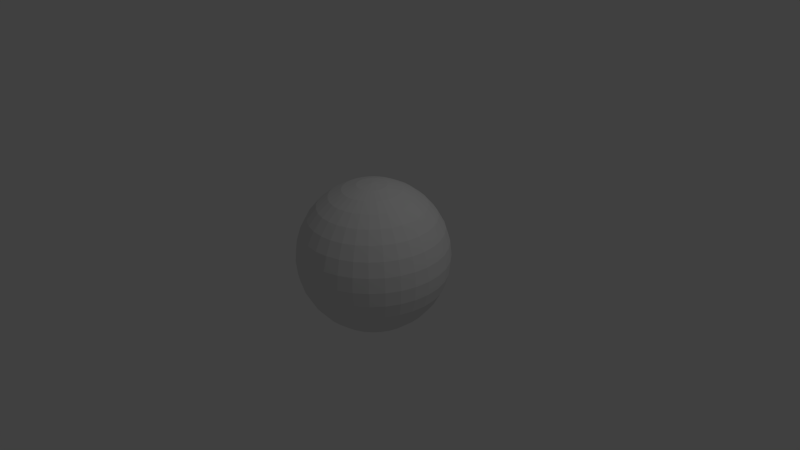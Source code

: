 # Source: Planet.blend  (saved by Blender 2.70.0; exported with 4.5.12 LTS)
import bpy
from mathutils import Matrix  # noqa: F401  (used for matrix-valued properties, if any)

bpy.ops.wm.read_factory_settings(use_empty=True)
scene = bpy.context.scene
scene.name = 'Scene'

# ---- collections
col_collection_1 = bpy.data.collections.new('Collection 1'); scene.collection.children.link(col_collection_1)

# ---- world
world_world = bpy.data.worlds.new('World'); scene.world = world_world
world_world.color = (0.05088, 0.05088, 0.05088)
world_world.use_sun_shadow = False
world_world.sun_shadow_jitter_overblur = 0.0
world_world.cycles.sampling_method = 'MANUAL'
world_world.cycles.sample_map_resolution = 256

# ---- cameras
cam_camera = bpy.data.cameras.new('Camera')
cam_camera.clip_end = 100.0
cam_camera.lens = 35.0
cam_camera.sensor_width = 32.0
cam_camera.sensor_height = 18.0
cam_camera.ortho_scale = 7.314
cam_camera.dof.focus_distance = 0.0
cam_camera.dof.aperture_fstop = 128.0

# ---- lights
light_lamp = bpy.data.lights.new('Lamp', 'POINT')
light_lamp.transmission_factor = 0.0
light_lamp.cutoff_distance = 30.0
light_lamp.energy = 100.0
light_lamp.shadow_buffer_clip_start = 1.001
light_lamp.shadow_soft_size = 0.1
light_lamp.shadow_maximum_resolution = 0.006
light_lamp.use_absolute_resolution = True
light_lamp.cycles.use_multiple_importance_sampling = False

# ---- meshes
me_sphere = bpy.data.meshes.new('Sphere')
me_sphere.from_pydata([(-0.1951, 0.0, 0.9808), (-0.3827, 0.0, 0.9239), (-0.5556, 0.0, 0.8315), (-0.7071, 0.0, 0.7071), (-0.8315, 0.0, 0.5556), (-0.9239, 0.0, 0.3827), (-0.9808, 0.0, 0.1951), (-1.0, 0.0, 7.55e-08), (-0.9808, 0.0, -0.1951), (-0.9239, 0.0, -0.3827), (-0.8315, 0.0, -0.5556), (-0.7071, 0.0, -0.7071), (-0.5556, 0.0, -0.8315), (-0.3827, 0.0, -0.9239), (-0.1951, 0.0, -0.9808), (-0.1913, 0.03806, 0.9808), (-0.3753, 0.07466, 0.9239), (-0.5449, 0.1084, 0.8315), (-0.6935, 0.1379, 0.7071), (-0.8155, 0.1622, 0.5556), (-0.9061, 0.1802, 0.3827), (-0.9619, 0.1913, 0.1951), (-0.9808, 0.1951, 7.55e-08), (-0.9619, 0.1913, -0.1951), (-0.9061, 0.1802, -0.3827), (-0.8155, 0.1622, -0.5556), (-0.6935, 0.1379, -0.7071), (-0.5449, 0.1084, -0.8315), (-0.3753, 0.07466, -0.9239), (-0.1913, 0.03806, -0.9808), (-0.1802, 0.07466, 0.9808), (-0.3536, 0.1464, 0.9239), (-0.5133, 0.2126, 0.8315), (-0.6533, 0.2706, 0.7071), (-0.7682, 0.3182, 0.5556), (-0.8536, 0.3536, 0.3827), (-0.9061, 0.3753, 0.1951), (-0.9239, 0.3827, 7.55e-08), (-0.9061, 0.3753, -0.1951), (-0.8536, 0.3536, -0.3827), (-0.7682, 0.3182, -0.5556), (-0.6533, 0.2706, -0.7071), (-0.5133, 0.2126, -0.8315), (-0.3536, 0.1464, -0.9239), (-0.1802, 0.07466, -0.9808), (-0.1622, 0.1084, 0.9808), (-0.3182, 0.2126, 0.9239), (-0.4619, 0.3087, 0.8315), (-0.5879, 0.3928, 0.7071), (-0.6913, 0.4619, 0.5556), (-0.7682, 0.5133, 0.3827), (-0.8155, 0.5449, 0.1951), (-0.8315, 0.5556, 7.55e-08), (-0.8155, 0.5449, -0.1951), (-0.7682, 0.5133, -0.3827), (-0.6913, 0.4619, -0.5556), (-0.5879, 0.3928, -0.7071), (-0.4619, 0.3087, -0.8315), (-0.3182, 0.2126, -0.9239), (-0.1622, 0.1084, -0.9808), (-0.1379, 0.1379, 0.9808), (-0.2706, 0.2706, 0.9239), (-0.3928, 0.3928, 0.8315), (-0.5, 0.5, 0.7071), (-0.5879, 0.5879, 0.5556), (-0.6533, 0.6533, 0.3827), (-0.6935, 0.6935, 0.1951), (-0.7071, 0.7071, 7.55e-08), (-0.6935, 0.6935, -0.1951), (-0.6533, 0.6533, -0.3827), (-0.5879, 0.5879, -0.5556), (-0.5, 0.5, -0.7071), (-0.3928, 0.3928, -0.8315), (-0.2706, 0.2706, -0.9239), (-0.1379, 0.1379, -0.9808), (-0.1084, 0.1622, 0.9808), (-0.2126, 0.3182, 0.9239), (-0.3087, 0.4619, 0.8315), (-0.3928, 0.5879, 0.7071), (-0.4619, 0.6913, 0.5556), (-0.5133, 0.7682, 0.3827), (-0.5449, 0.8155, 0.1951), (-0.5556, 0.8315, 7.55e-08), (-0.5449, 0.8155, -0.1951), (-0.5133, 0.7682, -0.3827), (-0.4619, 0.6913, -0.5556), (-0.3928, 0.5879, -0.7071), (-0.3087, 0.4619, -0.8315), (-0.2126, 0.3182, -0.9239), (-0.1084, 0.1622, -0.9808), (-0.07466, 0.1802, 0.9808), (-0.1464, 0.3536, 0.9239), (-0.2126, 0.5133, 0.8315), (-0.2706, 0.6533, 0.7071), (-0.3182, 0.7682, 0.5556), (-0.3536, 0.8536, 0.3827), (-0.3753, 0.9061, 0.1951), (-0.3827, 0.9239, 7.55e-08), (-0.3753, 0.9061, -0.1951), (-0.3536, 0.8536, -0.3827), (-0.3182, 0.7682, -0.5556), (-0.2706, 0.6533, -0.7071), (-0.2126, 0.5133, -0.8315), (-0.1464, 0.3536, -0.9239), (-0.07466, 0.1802, -0.9808), (-0.03806, 0.1913, 0.9808), (-0.07466, 0.3753, 0.9239), (-0.1084, 0.5449, 0.8315), (-0.1379, 0.6935, 0.7071), (-0.1622, 0.8155, 0.5556), (-0.1802, 0.9061, 0.3827), (-0.1913, 0.9619, 0.1951), (-0.1951, 0.9808, 7.55e-08), (-0.1913, 0.9619, -0.1951), (-0.1802, 0.9061, -0.3827), (-0.1622, 0.8155, -0.5556), (-0.1379, 0.6935, -0.7071), (-0.1084, 0.5449, -0.8315), (-0.07466, 0.3753, -0.9239), (-0.03806, 0.1913, -0.9808), (3.266e-07, 0.1951, 0.9808), (3.192e-07, 0.3827, 0.9239), (3.117e-07, 0.5556, 0.8315), (3.192e-07, 0.7071, 0.7071), (3.341e-07, 0.8315, 0.5556), (2.745e-07, 0.9239, 0.3827), (3.937e-07, 0.9808, 0.1951), (3.788e-07, 1.0, 7.55e-08), (3.937e-07, 0.9808, -0.1951), (2.298e-07, 0.9239, -0.3827), (3.341e-07, 0.8315, -0.5556), (3.192e-07, 0.7071, -0.7071), (3.415e-07, 0.5556, -0.8315), (3.043e-07, 0.3827, -0.9239), (3.08e-07, 0.1951, -0.9808), (0.03806, 0.1913, 0.9808), (0.07466, 0.3753, 0.9239), (0.1084, 0.5449, 0.8315), (0.138, 0.6935, 0.7071), (0.1622, 0.8155, 0.5556), (0.1802, 0.9061, 0.3827), (0.1913, 0.9619, 0.1951), (0.1951, 0.9808, 7.55e-08), (0.1913, 0.9619, -0.1951), (0.1802, 0.9061, -0.3827), (0.1622, 0.8155, -0.5556), (0.138, 0.6935, -0.7071), (0.1084, 0.5449, -0.8315), (0.07466, 0.3753, -0.9239), (0.03806, 0.1913, -0.9808), (0.07466, 0.1802, 0.9808), (0.1464, 0.3536, 0.9239), (0.2126, 0.5133, 0.8315), (0.2706, 0.6533, 0.7071), (0.3182, 0.7682, 0.5556), (0.3536, 0.8536, 0.3827), (0.3753, 0.9061, 0.1951), (0.3827, 0.9239, 7.55e-08), (0.3753, 0.9061, -0.1951), (0.3536, 0.8536, -0.3827), (0.3182, 0.7682, -0.5556), (0.2706, 0.6533, -0.7071), (0.2126, 0.5133, -0.8315), (0.1464, 0.3536, -0.9239), (0.07466, 0.1802, -0.9808), (0.1084, 0.1622, 0.9808), (0.2126, 0.3182, 0.9239), (0.3087, 0.4619, 0.8315), (0.3928, 0.5879, 0.7071), (0.4619, 0.6913, 0.5556), (0.5133, 0.7682, 0.3827), (0.5449, 0.8155, 0.1951), (0.5556, 0.8315, 7.55e-08), (0.5449, 0.8155, -0.1951), (0.5133, 0.7682, -0.3827), (0.4619, 0.6913, -0.5556), (0.3928, 0.5879, -0.7071), (0.3087, 0.4619, -0.8315), (0.2126, 0.3182, -0.9239), (0.1084, 0.1622, -0.9808), (0.138, 0.1379, 0.9808), (0.2706, 0.2706, 0.9239), (0.3928, 0.3928, 0.8315), (0.5, 0.5, 0.7071), (0.5879, 0.5879, 0.5556), (0.6533, 0.6533, 0.3827), (0.6935, 0.6935, 0.1951), (0.7071, 0.7071, 7.55e-08), (0.6935, 0.6935, -0.1951), (0.6533, 0.6533, -0.3827), (0.5879, 0.5879, -0.5556), (0.5, 0.5, -0.7071), (0.3928, 0.3928, -0.8315), (0.2706, 0.2706, -0.9239), (0.138, 0.1379, -0.9808), (0.1622, 0.1084, 0.9808), (0.3182, 0.2126, 0.9239), (0.4619, 0.3087, 0.8315), (0.5879, 0.3928, 0.7071), (0.6913, 0.4619, 0.5556), (0.7682, 0.5133, 0.3827), (0.8155, 0.5449, 0.1951), (0.8315, 0.5556, 7.55e-08), (0.8155, 0.5449, -0.1951), (0.7682, 0.5133, -0.3827), (0.6913, 0.4619, -0.5556), (0.5879, 0.3928, -0.7071), (0.4619, 0.3087, -0.8315), (0.3182, 0.2126, -0.9239), (0.1622, 0.1084, -0.9808), (0.1802, 0.07466, 0.9808), (0.3536, 0.1464, 0.9239), (0.5133, 0.2126, 0.8315), (0.6533, 0.2706, 0.7071), (0.7682, 0.3182, 0.5556), (0.8536, 0.3536, 0.3827), (0.9061, 0.3753, 0.1951), (0.9239, 0.3827, 7.55e-08), (0.9061, 0.3753, -0.1951), (0.8536, 0.3536, -0.3827), (0.7682, 0.3182, -0.5556), (0.6533, 0.2706, -0.7071), (0.5133, 0.2126, -0.8315), (0.3536, 0.1464, -0.9239), (0.1802, 0.07466, -0.9808), (0.1913, 0.03806, 0.9808), (0.3753, 0.07466, 0.9239), (0.5449, 0.1084, 0.8315), (0.6935, 0.1379, 0.7071), (0.8155, 0.1622, 0.5556), (0.9061, 0.1802, 0.3827), (0.9619, 0.1913, 0.1951), (0.9808, 0.1951, 7.55e-08), (0.9619, 0.1913, -0.1951), (0.9061, 0.1802, -0.3827), (0.8155, 0.1622, -0.5556), (0.6935, 0.1379, -0.7071), (0.5449, 0.1084, -0.8315), (0.3753, 0.07466, -0.9239), (0.1913, 0.03806, -0.9808), (0.1951, -7.212e-09, 0.9808), (0.3827, 4.122e-08, 0.9239), (0.5556, 2.632e-08, 0.8315), (0.7071, -2.584e-08, 0.7071), (0.8315, -8.544e-08, 0.5556), (0.9239, 6.357e-08, 0.3827), (0.9808, -8.544e-08, 0.1951), (1.0, -1.003e-07, 7.55e-08), (0.9808, -8.544e-08, -0.1951), (0.9239, 6.357e-08, -0.3827), (0.8315, -8.544e-08, -0.5556), (0.7071, -2.584e-08, -0.7071), (0.5556, -1.094e-08, -0.8315), (0.3827, 3.964e-09, -0.9239), (0.1951, 3.964e-09, -0.9808), (0.1913, -0.03806, 0.9808), (0.3753, -0.07466, 0.9239), (0.5449, -0.1084, 0.8315), (0.6935, -0.1379, 0.7071), (0.8155, -0.1622, 0.5556), (0.9061, -0.1802, 0.3827), (0.9619, -0.1913, 0.1951), (0.9808, -0.1951, 7.55e-08), (0.9619, -0.1913, -0.1951), (0.9061, -0.1802, -0.3827), (0.8155, -0.1622, -0.5556), (0.6935, -0.1379, -0.7071), (0.5449, -0.1084, -0.8315), (0.3753, -0.07466, -0.9239), (0.1913, -0.03806, -0.9808), (0.1802, -0.07466, 0.9808), (0.3536, -0.1464, 0.9239), (0.5133, -0.2126, 0.8315), (0.6533, -0.2706, 0.7071), (0.7682, -0.3182, 0.5556), (0.8536, -0.3536, 0.3827), (0.9061, -0.3753, 0.1951), (0.9239, -0.3827, 7.55e-08), (0.9061, -0.3753, -0.1951), (0.8536, -0.3536, -0.3827), (0.7682, -0.3182, -0.5556), (0.6533, -0.2706, -0.7071), (0.5133, -0.2126, -0.8315), (0.3536, -0.1464, -0.9239), (0.1802, -0.07466, -0.9808), (0.1622, -0.1084, 0.9808), (0.3182, -0.2126, 0.9239), (0.4619, -0.3087, 0.8315), (0.5879, -0.3928, 0.7071), (0.6913, -0.4619, 0.5556), (0.7682, -0.5133, 0.3827), (0.8155, -0.5449, 0.1951), (0.8315, -0.5556, 7.55e-08), (0.8155, -0.5449, -0.1951), (0.7682, -0.5133, -0.3827), (0.6913, -0.4619, -0.5556), (0.5879, -0.3928, -0.7071), (0.4619, -0.3087, -0.8315), (0.3182, -0.2126, -0.9239), (0.1622, -0.1084, -0.9808), (0.138, -0.1379, 0.9808), (0.2706, -0.2706, 0.9239), (0.3928, -0.3928, 0.8315), (0.5, -0.5, 0.7071), (0.5879, -0.5879, 0.5556), (0.6533, -0.6533, 0.3827), (0.6935, -0.6935, 0.1951), (0.7071, -0.7071, 7.55e-08), (0.6935, -0.6935, -0.1951), (0.6533, -0.6533, -0.3827), (0.5879, -0.5879, -0.5556), (0.5, -0.5, -0.7071), (0.3928, -0.3928, -0.8315), (0.2706, -0.2706, -0.9239), (0.1379, -0.1379, -0.9808), (0.1084, -0.1622, 0.9808), (0.2126, -0.3182, 0.9239), (0.3087, -0.4619, 0.8315), (0.3928, -0.5879, 0.7071), (0.4619, -0.6913, 0.5556), (0.5133, -0.7682, 0.3827), (0.5449, -0.8155, 0.1951), (0.5556, -0.8315, 7.55e-08), (0.5449, -0.8155, -0.1951), (0.5133, -0.7682, -0.3827), (0.4619, -0.6913, -0.5556), (0.3928, -0.5879, -0.7071), (0.3087, -0.4619, -0.8315), (0.2126, -0.3182, -0.9239), (0.1084, -0.1622, -0.9808), (3.258e-07, 0.0, -1.0), (0.07466, -0.1802, 0.9808), (0.1464, -0.3536, 0.9239), (0.2126, -0.5133, 0.8315), (0.2706, -0.6533, 0.7071), (0.3182, -0.7682, 0.5556), (0.3536, -0.8536, 0.3827), (0.3753, -0.9061, 0.1951), (0.3827, -0.9239, 7.55e-08), (0.3753, -0.9061, -0.1951), (0.3536, -0.8536, -0.3827), (0.3182, -0.7682, -0.5556), (0.2706, -0.6533, -0.7071), (0.2126, -0.5133, -0.8315), (0.1464, -0.3536, -0.9239), (0.07466, -0.1802, -0.9808), (0.03806, -0.1913, 0.9808), (0.07466, -0.3753, 0.9239), (0.1084, -0.5449, 0.8315), (0.1379, -0.6935, 0.7071), (0.1622, -0.8155, 0.5556), (0.1802, -0.9061, 0.3827), (0.1913, -0.9619, 0.1951), (0.1951, -0.9808, 7.55e-08), (0.1913, -0.9619, -0.1951), (0.1802, -0.9061, -0.3827), (0.1622, -0.8155, -0.5556), (0.1379, -0.6935, -0.7071), (0.1084, -0.5449, -0.8315), (0.07466, -0.3753, -0.9239), (0.03806, -0.1913, -0.9808), (3.117e-07, -0.1951, 0.9808), (2.819e-07, -0.3827, 0.9239), (2.819e-07, -0.5556, 0.8315), (1.851e-07, -0.7071, 0.7071), (1.404e-07, -0.8315, 0.5556), (3.192e-07, -0.9239, 0.3827), (9.567e-08, -0.9808, 0.1951), (1.404e-07, -1.0, 7.55e-08), (9.567e-08, -0.9808, -0.1951), (3.192e-07, -0.9239, -0.3827), (1.404e-07, -0.8315, -0.5556), (1.851e-07, -0.7071, -0.7071), (2.596e-07, -0.5556, -0.8315), (2.521e-07, -0.3827, -0.9239), (3.155e-07, -0.1951, -0.9808), (-0.03806, -0.1913, 0.9808), (-0.07466, -0.3753, 0.9239), (-0.1084, -0.5449, 0.8315), (-0.1379, -0.6935, 0.7071), (-0.1622, -0.8155, 0.5556), (-0.1802, -0.9061, 0.3827), (-0.1913, -0.9619, 0.1951), (-0.1951, -0.9808, 7.55e-08), (-0.1913, -0.9619, -0.1951), (-0.1802, -0.9061, -0.3827), (-0.1622, -0.8155, -0.5556), (-0.1379, -0.6935, -0.7071), (-0.1084, -0.5449, -0.8315), (-0.07466, -0.3753, -0.9239), (-0.03806, -0.1913, -0.9808), (-0.07466, -0.1802, 0.9808), (-0.1464, -0.3536, 0.9239), (-0.2126, -0.5133, 0.8315), (-0.2706, -0.6533, 0.7071), (-0.3182, -0.7682, 0.5556), (-0.3536, -0.8536, 0.3827), (-0.3753, -0.9061, 0.1951), (-0.3827, -0.9239, 7.55e-08), (-0.3753, -0.9061, -0.1951), (-0.3536, -0.8536, -0.3827), (-0.3182, -0.7682, -0.5556), (-0.2706, -0.6533, -0.7071), (-0.2126, -0.5133, -0.8315), (-0.1464, -0.3536, -0.9239), (-0.07466, -0.1802, -0.9808), (-0.1084, -0.1622, 0.9808), (-0.2126, -0.3182, 0.9239), (-0.3087, -0.4619, 0.8315), (-0.3928, -0.5879, 0.7071), (-0.4619, -0.6913, 0.5556), (-0.5133, -0.7682, 0.3827), (-0.5449, -0.8155, 0.1951), (-0.5556, -0.8315, 7.55e-08), (-0.5449, -0.8155, -0.1951), (-0.5133, -0.7682, -0.3827), (-0.4619, -0.6913, -0.5556), (-0.3928, -0.5879, -0.7071), (-0.3087, -0.4619, -0.8315), (-0.2126, -0.3182, -0.9239), (-0.1084, -0.1622, -0.9808), (-0.1379, -0.1379, 0.9808), (-0.2706, -0.2706, 0.9239), (-0.3928, -0.3928, 0.8315), (-0.5, -0.5, 0.7071), (-0.5879, -0.5879, 0.5556), (-0.6533, -0.6533, 0.3827), (-0.6935, -0.6935, 0.1951), (-0.7071, -0.7071, 7.55e-08), (-0.6935, -0.6935, -0.1951), (-0.6533, -0.6533, -0.3827), (-0.5879, -0.5879, -0.5556), (-0.5, -0.5, -0.7071), (-0.3928, -0.3928, -0.8315), (-0.2706, -0.2706, -0.9239), (-0.1379, -0.1379, -0.9808), (-0.1622, -0.1084, 0.9808), (-0.3182, -0.2126, 0.9239), (-0.4619, -0.3087, 0.8315), (-0.5879, -0.3928, 0.7071), (-0.6913, -0.4619, 0.5556), (-0.7682, -0.5133, 0.3827), (-0.8155, -0.5449, 0.1951), (-0.8315, -0.5556, 7.55e-08), (-0.8155, -0.5449, -0.1951), (-0.7682, -0.5133, -0.3827), (-0.6913, -0.4619, -0.5556), (-0.5879, -0.3928, -0.7071), (-0.4619, -0.3087, -0.8315), (-0.3182, -0.2126, -0.9239), (-0.1622, -0.1084, -0.9808), (2.48e-08, -1.247e-07, 1.0), (-0.1802, -0.07466, 0.9808), (-0.3536, -0.1464, 0.9239), (-0.5133, -0.2126, 0.8315), (-0.6533, -0.2706, 0.7071), (-0.7682, -0.3182, 0.5556), (-0.8536, -0.3536, 0.3827), (-0.9061, -0.3753, 0.1951), (-0.9239, -0.3827, 7.55e-08), (-0.9061, -0.3753, -0.1951), (-0.8536, -0.3536, -0.3827), (-0.7682, -0.3182, -0.5556), (-0.6533, -0.2706, -0.7071), (-0.5133, -0.2126, -0.8315), (-0.3536, -0.1464, -0.9239), (-0.1802, -0.07466, -0.9808), (-0.1913, -0.03806, 0.9808), (-0.3753, -0.07466, 0.9239), (-0.5449, -0.1084, 0.8315), (-0.6935, -0.1379, 0.7071), (-0.8155, -0.1622, 0.5556), (-0.9061, -0.1802, 0.3827), (-0.9619, -0.1913, 0.1951), (-0.9808, -0.1951, 7.55e-08), (-0.9619, -0.1913, -0.1951), (-0.9061, -0.1802, -0.3827), (-0.8155, -0.1622, -0.5556), (-0.6935, -0.1379, -0.7071), (-0.5449, -0.1084, -0.8315), (-0.3753, -0.07466, -0.9239), (-0.1913, -0.03806, -0.9808)], [], [(10, 9, 24, 25), (8, 7, 22, 23), (6, 5, 20, 21), (4, 3, 18, 19), (2, 1, 16, 17), (13, 12, 27, 28), (11, 10, 25, 26), (9, 8, 23, 24), (7, 6, 21, 22), (5, 4, 19, 20), (3, 2, 17, 18), (14, 13, 28, 29), (1, 0, 15, 16), (12, 11, 26, 27), (20, 19, 34, 35), (18, 17, 32, 33), (29, 28, 43, 44), (16, 15, 30, 31), (27, 26, 41, 42), (25, 24, 39, 40), (23, 22, 37, 38), (21, 20, 35, 36), (19, 18, 33, 34), (17, 16, 31, 32), (28, 27, 42, 43), (26, 25, 40, 41), (24, 23, 38, 39), (22, 21, 36, 37), (35, 34, 49, 50), (33, 32, 47, 48), (44, 43, 58, 59), (31, 30, 45, 46), (42, 41, 56, 57), (40, 39, 54, 55), (38, 37, 52, 53), (36, 35, 50, 51), (34, 33, 48, 49), (32, 31, 46, 47), (43, 42, 57, 58), (41, 40, 55, 56), (39, 38, 53, 54), (37, 36, 51, 52), (50, 49, 64, 65), (48, 47, 62, 63), (59, 58, 73, 74), (46, 45, 60, 61), (57, 56, 71, 72), (55, 54, 69, 70), (53, 52, 67, 68), (51, 50, 65, 66), (49, 48, 63, 64), (47, 46, 61, 62), (58, 57, 72, 73), (56, 55, 70, 71), (54, 53, 68, 69), (52, 51, 66, 67), (65, 64, 79, 80), (63, 62, 77, 78), (74, 73, 88, 89), (61, 60, 75, 76), (72, 71, 86, 87), (70, 69, 84, 85), (68, 67, 82, 83), (66, 65, 80, 81), (64, 63, 78, 79), (62, 61, 76, 77), (73, 72, 87, 88), (71, 70, 85, 86), (69, 68, 83, 84), (67, 66, 81, 82), (80, 79, 94, 95), (78, 77, 92, 93), (89, 88, 103, 104), (76, 75, 90, 91), (87, 86, 101, 102), (85, 84, 99, 100), (83, 82, 97, 98), (81, 80, 95, 96), (79, 78, 93, 94), (77, 76, 91, 92), (88, 87, 102, 103), (86, 85, 100, 101), (84, 83, 98, 99), (82, 81, 96, 97), (95, 94, 109, 110), (93, 92, 107, 108), (104, 103, 118, 119), (91, 90, 105, 106), (102, 101, 116, 117), (100, 99, 114, 115), (98, 97, 112, 113), (96, 95, 110, 111), (94, 93, 108, 109), (92, 91, 106, 107), (103, 102, 117, 118), (101, 100, 115, 116), (99, 98, 113, 114), (97, 96, 111, 112), (110, 109, 124, 125), (108, 107, 122, 123), (119, 118, 133, 134), (106, 105, 120, 121), (117, 116, 131, 132), (115, 114, 129, 130), (113, 112, 127, 128), (111, 110, 125, 126), (109, 108, 123, 124), (107, 106, 121, 122), (118, 117, 132, 133), (116, 115, 130, 131), (114, 113, 128, 129), (112, 111, 126, 127), (125, 124, 139, 140), (123, 122, 137, 138), (134, 133, 148, 149), (121, 120, 135, 136), (132, 131, 146, 147), (130, 129, 144, 145), (128, 127, 142, 143), (126, 125, 140, 141), (124, 123, 138, 139), (122, 121, 136, 137), (133, 132, 147, 148), (131, 130, 145, 146), (129, 128, 143, 144), (127, 126, 141, 142), (140, 139, 154, 155), (138, 137, 152, 153), (149, 148, 163, 164), (136, 135, 150, 151), (147, 146, 161, 162), (145, 144, 159, 160), (143, 142, 157, 158), (141, 140, 155, 156), (139, 138, 153, 154), (137, 136, 151, 152), (148, 147, 162, 163), (146, 145, 160, 161), (144, 143, 158, 159), (142, 141, 156, 157), (155, 154, 169, 170), (153, 152, 167, 168), (164, 163, 178, 179), (151, 150, 165, 166), (162, 161, 176, 177), (160, 159, 174, 175), (158, 157, 172, 173), (156, 155, 170, 171), (154, 153, 168, 169), (152, 151, 166, 167), (163, 162, 177, 178), (161, 160, 175, 176), (159, 158, 173, 174), (157, 156, 171, 172), (170, 169, 184, 185), (168, 167, 182, 183), (179, 178, 193, 194), (166, 165, 180, 181), (177, 176, 191, 192), (175, 174, 189, 190), (173, 172, 187, 188), (171, 170, 185, 186), (169, 168, 183, 184), (167, 166, 181, 182), (178, 177, 192, 193), (176, 175, 190, 191), (174, 173, 188, 189), (172, 171, 186, 187), (185, 184, 199, 200), (183, 182, 197, 198), (194, 193, 208, 209), (181, 180, 195, 196), (192, 191, 206, 207), (190, 189, 204, 205), (188, 187, 202, 203), (186, 185, 200, 201), (184, 183, 198, 199), (182, 181, 196, 197), (193, 192, 207, 208), (191, 190, 205, 206), (189, 188, 203, 204), (187, 186, 201, 202), (200, 199, 214, 215), (198, 197, 212, 213), (209, 208, 223, 224), (196, 195, 210, 211), (207, 206, 221, 222), (205, 204, 219, 220), (203, 202, 217, 218), (201, 200, 215, 216), (199, 198, 213, 214), (197, 196, 211, 212), (208, 207, 222, 223), (206, 205, 220, 221), (204, 203, 218, 219), (202, 201, 216, 217), (215, 214, 229, 230), (213, 212, 227, 228), (224, 223, 238, 239), (211, 210, 225, 226), (222, 221, 236, 237), (220, 219, 234, 235), (218, 217, 232, 233), (216, 215, 230, 231), (214, 213, 228, 229), (212, 211, 226, 227), (223, 222, 237, 238), (221, 220, 235, 236), (219, 218, 233, 234), (217, 216, 231, 232), (230, 229, 244, 245), (228, 227, 242, 243), (239, 238, 253, 254), (226, 225, 240, 241), (237, 236, 251, 252), (235, 234, 249, 250), (233, 232, 247, 248), (231, 230, 245, 246), (229, 228, 243, 244), (227, 226, 241, 242), (238, 237, 252, 253), (236, 235, 250, 251), (234, 233, 248, 249), (232, 231, 246, 247), (245, 244, 259, 260), (243, 242, 257, 258), (254, 253, 268, 269), (241, 240, 255, 256), (252, 251, 266, 267), (250, 249, 264, 265), (248, 247, 262, 263), (246, 245, 260, 261), (244, 243, 258, 259), (242, 241, 256, 257), (253, 252, 267, 268), (251, 250, 265, 266), (249, 248, 263, 264), (247, 246, 261, 262), (260, 259, 274, 275), (258, 257, 272, 273), (269, 268, 283, 284), (256, 255, 270, 271), (267, 266, 281, 282), (265, 264, 279, 280), (263, 262, 277, 278), (261, 260, 275, 276), (259, 258, 273, 274), (257, 256, 271, 272), (268, 267, 282, 283), (266, 265, 280, 281), (264, 263, 278, 279), (262, 261, 276, 277), (275, 274, 289, 290), (273, 272, 287, 288), (284, 283, 298, 299), (271, 270, 285, 286), (282, 281, 296, 297), (280, 279, 294, 295), (278, 277, 292, 293), (276, 275, 290, 291), (274, 273, 288, 289), (272, 271, 286, 287), (283, 282, 297, 298), (281, 280, 295, 296), (279, 278, 293, 294), (277, 276, 291, 292), (290, 289, 304, 305), (288, 287, 302, 303), (299, 298, 313, 314), (286, 285, 300, 301), (297, 296, 311, 312), (295, 294, 309, 310), (293, 292, 307, 308), (291, 290, 305, 306), (289, 288, 303, 304), (287, 286, 301, 302), (298, 297, 312, 313), (296, 295, 310, 311), (294, 293, 308, 309), (292, 291, 306, 307), (305, 304, 319, 320), (303, 302, 317, 318), (314, 313, 328, 329), (301, 300, 315, 316), (312, 311, 326, 327), (310, 309, 324, 325), (308, 307, 322, 323), (306, 305, 320, 321), (304, 303, 318, 319), (302, 301, 316, 317), (313, 312, 327, 328), (311, 310, 325, 326), (309, 308, 323, 324), (307, 306, 321, 322), (320, 319, 335, 336), (318, 317, 333, 334), (329, 328, 344, 345), (316, 315, 331, 332), (327, 326, 342, 343), (325, 324, 340, 341), (323, 322, 338, 339), (321, 320, 336, 337), (319, 318, 334, 335), (317, 316, 332, 333), (328, 327, 343, 344), (326, 325, 341, 342), (324, 323, 339, 340), (322, 321, 337, 338), (336, 335, 350, 351), (334, 333, 348, 349), (345, 344, 359, 360), (332, 331, 346, 347), (343, 342, 357, 358), (341, 340, 355, 356), (339, 338, 353, 354), (337, 336, 351, 352), (335, 334, 349, 350), (333, 332, 347, 348), (344, 343, 358, 359), (342, 341, 356, 357), (340, 339, 354, 355), (338, 337, 352, 353), (351, 350, 365, 366), (349, 348, 363, 364), (360, 359, 374, 375), (347, 346, 361, 362), (358, 357, 372, 373), (356, 355, 370, 371), (354, 353, 368, 369), (352, 351, 366, 367), (350, 349, 364, 365), (348, 347, 362, 363), (359, 358, 373, 374), (357, 356, 371, 372), (355, 354, 369, 370), (353, 352, 367, 368), (366, 365, 380, 381), (364, 363, 378, 379), (375, 374, 389, 390), (362, 361, 376, 377), (373, 372, 387, 388), (371, 370, 385, 386), (369, 368, 383, 384), (367, 366, 381, 382), (365, 364, 379, 380), (363, 362, 377, 378), (374, 373, 388, 389), (372, 371, 386, 387), (370, 369, 384, 385), (368, 367, 382, 383), (381, 380, 395, 396), (379, 378, 393, 394), (390, 389, 404, 405), (377, 376, 391, 392), (388, 387, 402, 403), (386, 385, 400, 401), (384, 383, 398, 399), (382, 381, 396, 397), (380, 379, 394, 395), (378, 377, 392, 393), (389, 388, 403, 404), (387, 386, 401, 402), (385, 384, 399, 400), (383, 382, 397, 398), (396, 395, 410, 411), (394, 393, 408, 409), (405, 404, 419, 420), (392, 391, 406, 407), (403, 402, 417, 418), (401, 400, 415, 416), (399, 398, 413, 414), (397, 396, 411, 412), (395, 394, 409, 410), (393, 392, 407, 408), (404, 403, 418, 419), (402, 401, 416, 417), (400, 399, 414, 415), (398, 397, 412, 413), (411, 410, 425, 426), (409, 408, 423, 424), (420, 419, 434, 435), (407, 406, 421, 422), (418, 417, 432, 433), (416, 415, 430, 431), (414, 413, 428, 429), (412, 411, 426, 427), (410, 409, 424, 425), (408, 407, 422, 423), (419, 418, 433, 434), (417, 416, 431, 432), (415, 414, 429, 430), (413, 412, 427, 428), (426, 425, 440, 441), (424, 423, 438, 439), (435, 434, 449, 450), (422, 421, 436, 437), (433, 432, 447, 448), (431, 430, 445, 446), (429, 428, 443, 444), (427, 426, 441, 442), (425, 424, 439, 440), (423, 422, 437, 438), (434, 433, 448, 449), (432, 431, 446, 447), (430, 429, 444, 445), (428, 427, 442, 443), (441, 440, 456, 457), (439, 438, 454, 455), (450, 449, 465, 466), (437, 436, 452, 453), (448, 447, 463, 464), (446, 445, 461, 462), (444, 443, 459, 460), (442, 441, 457, 458), (440, 439, 455, 456), (438, 437, 453, 454), (449, 448, 464, 465), (447, 446, 462, 463), (445, 444, 460, 461), (443, 442, 458, 459), (457, 456, 471, 472), (455, 454, 469, 470), (466, 465, 480, 481), (453, 452, 467, 468), (464, 463, 478, 479), (462, 461, 476, 477), (460, 459, 474, 475), (458, 457, 472, 473), (456, 455, 470, 471), (454, 453, 468, 469), (465, 464, 479, 480), (463, 462, 477, 478), (461, 460, 475, 476), (459, 458, 473, 474), (330, 14, 29), (0, 451, 15), (330, 29, 44), (15, 451, 30), (330, 44, 59), (30, 451, 45), (330, 59, 74), (45, 451, 60), (330, 74, 89), (60, 451, 75), (330, 89, 104), (75, 451, 90), (330, 104, 119), (90, 451, 105), (330, 119, 134), (105, 451, 120), (330, 134, 149), (120, 451, 135), (330, 149, 164), (135, 451, 150), (330, 164, 179), (150, 451, 165), (330, 179, 194), (165, 451, 180), (330, 194, 209), (180, 451, 195), (330, 209, 224), (195, 451, 210), (330, 224, 239), (210, 451, 225), (330, 239, 254), (225, 451, 240), (330, 254, 269), (240, 451, 255), (330, 269, 284), (255, 451, 270), (330, 284, 299), (270, 451, 285), (330, 299, 314), (285, 451, 300), (330, 314, 329), (300, 451, 315), (330, 329, 345), (315, 451, 331), (330, 345, 360), (331, 451, 346), (330, 360, 375), (346, 451, 361), (330, 375, 390), (361, 451, 376), (330, 390, 405), (376, 451, 391), (330, 405, 420), (391, 451, 406), (330, 420, 435), (406, 451, 421), (330, 435, 450), (421, 451, 436), (330, 450, 466), (436, 451, 452), (330, 466, 481), (452, 451, 467), (472, 471, 4, 5), (470, 469, 2, 3), (481, 480, 13, 14), (468, 467, 0, 1), (479, 478, 11, 12), (477, 476, 9, 10), (475, 474, 7, 8), (473, 472, 5, 6), (471, 470, 3, 4), (330, 481, 14), (469, 468, 1, 2), (480, 479, 12, 13), (467, 451, 0), (478, 477, 10, 11), (476, 475, 8, 9), (474, 473, 6, 7)])
_uv = me_sphere.uv_layers.new(name='UVMap')
_uv.uv.foreach_set('vector', [0.2752, 0.1786, 0.259, 0.1993, 0.2401, 0.1843, 0.2579, 0.1638, 0.2438, 0.2196, 0.2294, 0.2398, 0.2087, 0.2255, 0.2238, 0.2048, 0.2154, 0.2602, 0.2017, 0.2813, 0.1812, 0.269, 0.1946, 0.2468, 0.1879, 0.3034, 0.174, 0.3269, 0.1561, 0.3176, 0.1684, 0.2924, 0.1595, 0.3524, 0.1443, 0.3807, 0.1325, 0.3755, 0.1441, 0.345, 0.3353, 0.1102, 0.3128, 0.1345, 0.3004, 0.1219, 0.3264, 0.1003, 0.293, 0.1571, 0.2752, 0.1786, 0.2579, 0.1638, 0.2778, 0.1431, 0.259, 0.1993, 0.2438, 0.2196, 0.2238, 0.2048, 0.2401, 0.1843, 0.2294, 0.2398, 0.2154, 0.2602, 0.1946, 0.2468, 0.2087, 0.2255, 0.2017, 0.2813, 0.1879, 0.3034, 0.1684, 0.2924, 0.1812, 0.269, 0.174, 0.3269, 0.1595, 0.3524, 0.1441, 0.345, 0.1561, 0.3176, 0.3616, 0.0842, 0.3353, 0.1102, 0.3264, 0.1003, 0.3568, 0.07832, 0.1443, 0.3807, 0.128, 0.4125, 0.1212, 0.4097, 0.1325, 0.3755, 0.3128, 0.1345, 0.293, 0.1571, 0.2778, 0.1431, 0.3004, 0.1219, 0.1812, 0.269, 0.1684, 0.2924, 0.1474, 0.2825, 0.1594, 0.2572, 0.1561, 0.3176, 0.1441, 0.345, 0.1275, 0.3393, 0.1368, 0.3097, 0.3568, 0.07832, 0.3264, 0.1003, 0.3188, 0.08889, 0.3531, 0.07163, 0.1325, 0.3755, 0.1212, 0.4097, 0.114, 0.4081, 0.1199, 0.3719, 0.3004, 0.1219, 0.2778, 0.1431, 0.2634, 0.1272, 0.2892, 0.1076, 0.2579, 0.1638, 0.2401, 0.1843, 0.221, 0.1678, 0.2409, 0.1473, 0.2238, 0.2048, 0.2087, 0.2255, 0.1871, 0.2107, 0.2031, 0.1889, 0.1946, 0.2468, 0.1812, 0.269, 0.1594, 0.2572, 0.1726, 0.2334, 0.1684, 0.2924, 0.1561, 0.3176, 0.1368, 0.3097, 0.1474, 0.2825, 0.1441, 0.345, 0.1325, 0.3755, 0.1199, 0.3719, 0.1275, 0.3393, 0.3264, 0.1003, 0.3004, 0.1219, 0.2892, 0.1076, 0.3188, 0.08889, 0.2778, 0.1431, 0.2579, 0.1638, 0.2409, 0.1473, 0.2634, 0.1272, 0.2401, 0.1843, 0.2238, 0.2048, 0.2031, 0.1889, 0.221, 0.1678, 0.2087, 0.2255, 0.1946, 0.2468, 0.1726, 0.2334, 0.1871, 0.2107, 0.1594, 0.2572, 0.1474, 0.2825, 0.1246, 0.2737, 0.1356, 0.2459, 0.1368, 0.3097, 0.1275, 0.3393, 0.1097, 0.3355, 0.1159, 0.3035, 0.3531, 0.07163, 0.3188, 0.08889, 0.3127, 0.07604, 0.3506, 0.06425, 0.1199, 0.3719, 0.114, 0.4081, 0.1066, 0.4078, 0.1064, 0.3702, 0.2892, 0.1076, 0.2634, 0.1272, 0.2498, 0.109, 0.2792, 0.09127, 0.2409, 0.1473, 0.221, 0.1678, 0.2013, 0.1494, 0.224, 0.1285, 0.2031, 0.1889, 0.1871, 0.2107, 0.1639, 0.195, 0.1814, 0.1716, 0.1726, 0.2334, 0.1594, 0.2572, 0.1356, 0.2459, 0.1487, 0.2197, 0.1474, 0.2825, 0.1368, 0.3097, 0.1159, 0.3035, 0.1246, 0.2737, 0.1275, 0.3393, 0.1199, 0.3719, 0.1064, 0.3702, 0.1097, 0.3355, 0.3188, 0.08889, 0.2892, 0.1076, 0.2792, 0.09127, 0.3127, 0.07604, 0.2634, 0.1272, 0.2409, 0.1473, 0.224, 0.1285, 0.2498, 0.109, 0.221, 0.1678, 0.2031, 0.1889, 0.1814, 0.1716, 0.2013, 0.1494, 0.1871, 0.2107, 0.1726, 0.2334, 0.1487, 0.2197, 0.1639, 0.195, 0.1356, 0.2459, 0.1246, 0.2737, 0.09923, 0.2662, 0.1091, 0.235, 0.1159, 0.3035, 0.1097, 0.3355, 0.09046, 0.334, 0.09291, 0.2992, 0.3506, 0.06425, 0.3127, 0.07604, 0.3085, 0.06175, 0.3493, 0.05632, 0.1064, 0.3702, 0.1066, 0.4078, 0.09901, 0.4087, 0.09235, 0.3706, 0.2792, 0.09127, 0.2498, 0.109, 0.237, 0.08802, 0.2709, 0.07267, 0.224, 0.1285, 0.2013, 0.1494, 0.1808, 0.1284, 0.2071, 0.1068, 0.1814, 0.1716, 0.1639, 0.195, 0.1385, 0.178, 0.158, 0.1522, 0.1487, 0.2197, 0.1356, 0.2459, 0.1091, 0.235, 0.1222, 0.2056, 0.1246, 0.2737, 0.1159, 0.3035, 0.09291, 0.2992, 0.09923, 0.2662, 0.1097, 0.3355, 0.1064, 0.3702, 0.09235, 0.3706, 0.09046, 0.334, 0.3127, 0.07604, 0.2792, 0.09127, 0.2709, 0.07267, 0.3085, 0.06175, 0.2498, 0.109, 0.224, 0.1285, 0.2071, 0.1068, 0.237, 0.08802, 0.2013, 0.1494, 0.1814, 0.1716, 0.158, 0.1522, 0.1808, 0.1284, 0.1639, 0.195, 0.1487, 0.2197, 0.1222, 0.2056, 0.1385, 0.178, 0.1091, 0.235, 0.09923, 0.2662, 0.07069, 0.2603, 0.07894, 0.2247, 0.09291, 0.2992, 0.09046, 0.334, 0.06986, 0.3352, 0.06756, 0.2973, 0.3493, 0.05632, 0.3085, 0.06175, 0.3064, 0.04607, 0.3495, 0.04804, 0.09235, 0.3706, 0.09901, 0.4087, 0.09155, 0.4111, 0.07785, 0.3734, 0.2709, 0.07267, 0.237, 0.08802, 0.2255, 0.06362, 0.2646, 0.05148, 0.2071, 0.1068, 0.1808, 0.1284, 0.1589, 0.1038, 0.1901, 0.0814, 0.158, 0.1522, 0.1385, 0.178, 0.1098, 0.1591, 0.1321, 0.1299, 0.1222, 0.2056, 0.1091, 0.235, 0.07894, 0.2247, 0.09205, 0.1908, 0.09923, 0.2662, 0.09291, 0.2992, 0.06756, 0.2973, 0.07069, 0.2603, 0.09046, 0.334, 0.09235, 0.3706, 0.07785, 0.3734, 0.06986, 0.3352, 0.3085, 0.06175, 0.2709, 0.07267, 0.2646, 0.05148, 0.3064, 0.04607, 0.237, 0.08802, 0.2071, 0.1068, 0.1901, 0.0814, 0.2255, 0.06362, 0.1808, 0.1284, 0.158, 0.1522, 0.1321, 0.1299, 0.1589, 0.1038, 0.1385, 0.178, 0.1222, 0.2056, 0.09205, 0.1908, 0.1098, 0.1591, 0.07894, 0.2247, 0.07069, 0.2603, 0.03804, 0.2569, 0.04384, 0.2153, 0.06756, 0.2973, 0.06986, 0.3352, 0.04794, 0.3398, 0.03942, 0.2988, 0.3495, 0.04804, 0.3064, 0.04607, 0.3071, 0.02915, 0.3512, 0.03964, 0.07785, 0.3734, 0.09155, 0.4111, 0.08446, 0.415, 0.06324, 0.3789, 0.2646, 0.05148, 0.2255, 0.06362, 0.2157, 0.03485, 0.261, 0.02738, 0.1901, 0.0814, 0.1589, 0.1038, 0.1352, 0.0742, 0.1732, 0.05087, 0.1321, 0.1299, 0.1098, 0.1591, 0.07647, 0.1376, 0.1028, 0.1035, 0.09205, 0.1908, 0.07894, 0.2247, 0.04384, 0.2153, 0.05672, 0.1752, 0.07069, 0.2603, 0.06756, 0.2973, 0.03942, 0.2988, 0.03804, 0.2569, 0.06986, 0.3352, 0.07785, 0.3734, 0.06324, 0.3789, 0.04794, 0.3398, 0.3064, 0.04607, 0.2646, 0.05148, 0.261, 0.02738, 0.3071, 0.02915, 0.2255, 0.06362, 0.1901, 0.0814, 0.1732, 0.05087, 0.2157, 0.03485, 0.1589, 0.1038, 0.1321, 0.1299, 0.1028, 0.1035, 0.1352, 0.0742, 0.1098, 0.1591, 0.09205, 0.1908, 0.05672, 0.1752, 0.07647, 0.1376, 0.04384, 0.2153, 0.03804, 0.2569, 0.0001005, 0.257, 0.001894, 0.2075, 0.03942, 0.2988, 0.04794, 0.3398, 0.02501, 0.3488, 0.00815, 0.3048, 0.3512, 0.03964, 0.3071, 0.02915, 0.3111, 0.01131, 0.3548, 0.03143, 0.06324, 0.3789, 0.08446, 0.415, 0.07807, 0.4202, 0.04903, 0.3875, 0.261, 0.02738, 0.2157, 0.03485, 0.2087, 0.0005418, 0.2614, 0.0001005, 0.1732, 0.05087, 0.1352, 0.0742, 0.1092, 0.03744, 0.1568, 0.0133, 0.1028, 0.1035, 0.07647, 0.1376, 0.03636, 0.1123, 0.06846, 0.07117, 0.05672, 0.1752, 0.04384, 0.2153, 0.001894, 0.2075, 0.014, 0.1585, 0.03804, 0.2569, 0.03942, 0.2988, 0.00815, 0.3048, 0.0001005, 0.257, 0.04794, 0.3398, 0.06324, 0.3789, 0.04903, 0.3875, 0.02501, 0.3488, 0.3071, 0.02915, 0.261, 0.02738, 0.2614, 0.0001005, 0.3111, 0.01131, 0.2157, 0.03485, 0.1732, 0.05087, 0.1568, 0.0133, 0.2087, 0.0005418, 0.1352, 0.0742, 0.1028, 0.1035, 0.06846, 0.07117, 0.1092, 0.03744, 0.07647, 0.1376, 0.05672, 0.1752, 0.014, 0.1585, 0.03636, 0.1123, 0.8582, 0.4872, 0.8075, 0.5036, 0.7972, 0.4641, 0.8382, 0.4469, 0.7544, 0.5082, 0.7024, 0.5004, 0.707, 0.4736, 0.7528, 0.4733, 0.9483, 0.1141, 0.9718, 0.151, 0.9564, 0.1573, 0.9411, 0.1183, 0.6552, 0.4817, 0.6154, 0.4552, 0.6201, 0.4477, 0.6619, 0.4648, 0.9895, 0.1929, 0.9993, 0.239, 0.9675, 0.2401, 0.9655, 0.1982, 0.9999, 0.2874, 0.9905, 0.336, 0.9503, 0.3218, 0.9624, 0.2817, 0.9709, 0.3825, 0.9417, 0.4247, 0.906, 0.3935, 0.9313, 0.3594, 0.9036, 0.4603, 0.8582, 0.4872, 0.8382, 0.4469, 0.8748, 0.423, 0.8075, 0.5036, 0.7544, 0.5082, 0.7528, 0.4733, 0.7972, 0.4641, 0.7024, 0.5004, 0.6552, 0.4817, 0.6619, 0.4648, 0.707, 0.4736, 0.9718, 0.151, 0.9895, 0.1929, 0.9655, 0.1982, 0.9564, 0.1573, 0.9993, 0.239, 0.9999, 0.2874, 0.9624, 0.2817, 0.9675, 0.2401, 0.9905, 0.336, 0.9709, 0.3825, 0.9313, 0.3594, 0.9503, 0.3218, 0.9417, 0.4247, 0.9036, 0.4603, 0.8748, 0.423, 0.906, 0.3935, 0.8382, 0.4469, 0.7972, 0.4641, 0.7852, 0.4314, 0.8194, 0.4141, 0.7528, 0.4733, 0.707, 0.4736, 0.7072, 0.4493, 0.7476, 0.4434, 0.9411, 0.1183, 0.9564, 0.1573, 0.9411, 0.1604, 0.9335, 0.121, 0.6619, 0.4648, 0.6201, 0.4477, 0.6232, 0.4397, 0.6652, 0.4482, 0.9655, 0.1982, 0.9675, 0.2401, 0.9395, 0.2371, 0.9431, 0.1994, 0.9624, 0.2817, 0.9503, 0.3218, 0.917, 0.3071, 0.9307, 0.2732, 0.9313, 0.3594, 0.906, 0.3935, 0.8764, 0.3671, 0.8989, 0.3385, 0.8748, 0.423, 0.8382, 0.4469, 0.8194, 0.4141, 0.8499, 0.3925, 0.7972, 0.4641, 0.7528, 0.4733, 0.7476, 0.4434, 0.7852, 0.4314, 0.707, 0.4736, 0.6619, 0.4648, 0.6652, 0.4482, 0.7072, 0.4493, 0.9564, 0.1573, 0.9655, 0.1982, 0.9431, 0.1994, 0.9411, 0.1604, 0.9675, 0.2401, 0.9624, 0.2817, 0.9307, 0.2732, 0.9395, 0.2371, 0.9503, 0.3218, 0.9313, 0.3594, 0.8989, 0.3385, 0.917, 0.3071, 0.906, 0.3935, 0.8748, 0.423, 0.8499, 0.3925, 0.8764, 0.3671, 0.8194, 0.4141, 0.7852, 0.4314, 0.7724, 0.4037, 0.8017, 0.3865, 0.7476, 0.4434, 0.7072, 0.4493, 0.7043, 0.4275, 0.74, 0.4176, 0.9335, 0.121, 0.9411, 0.1604, 0.9264, 0.1609, 0.9257, 0.1222, 0.6652, 0.4482, 0.6232, 0.4397, 0.6246, 0.4316, 0.6656, 0.4325, 0.9431, 0.1994, 0.9395, 0.2371, 0.9148, 0.2314, 0.9226, 0.1974, 0.9307, 0.2732, 0.917, 0.3071, 0.8889, 0.2923, 0.9034, 0.263, 0.8989, 0.3385, 0.8764, 0.3671, 0.851, 0.344, 0.8714, 0.3193, 0.8499, 0.3925, 0.8194, 0.4141, 0.8017, 0.3865, 0.8278, 0.3665, 0.7852, 0.4314, 0.7476, 0.4434, 0.74, 0.4176, 0.7724, 0.4037, 0.7072, 0.4493, 0.6652, 0.4482, 0.6656, 0.4325, 0.7043, 0.4275, 0.9411, 0.1604, 0.9431, 0.1994, 0.9226, 0.1974, 0.9264, 0.1609, 0.9395, 0.2371, 0.9307, 0.2732, 0.9034, 0.263, 0.9148, 0.2314, 0.917, 0.3071, 0.8989, 0.3385, 0.8714, 0.3193, 0.8889, 0.2923, 0.8764, 0.3671, 0.8499, 0.3925, 0.8278, 0.3665, 0.851, 0.344, 0.8017, 0.3865, 0.7724, 0.4037, 0.7591, 0.3797, 0.7846, 0.3626, 0.74, 0.4176, 0.7043, 0.4275, 0.6989, 0.4079, 0.7306, 0.395, 0.9257, 0.1222, 0.9264, 0.1609, 0.9124, 0.1591, 0.9181, 0.122, 0.6656, 0.4325, 0.6246, 0.4316, 0.6246, 0.4236, 0.6636, 0.4178, 0.9226, 0.1974, 0.9148, 0.2314, 0.8928, 0.2236, 0.9038, 0.1929, 0.9034, 0.263, 0.8889, 0.2923, 0.8644, 0.2775, 0.8796, 0.2517, 0.8714, 0.3193, 0.851, 0.344, 0.8286, 0.3233, 0.8474, 0.3013, 0.8278, 0.3665, 0.8017, 0.3865, 0.7846, 0.3626, 0.8077, 0.3437, 0.7724, 0.4037, 0.74, 0.4176, 0.7306, 0.395, 0.7591, 0.3797, 0.7043, 0.4275, 0.6656, 0.4325, 0.6636, 0.4178, 0.6989, 0.4079, 0.9264, 0.1609, 0.9226, 0.1974, 0.9038, 0.1929, 0.9124, 0.1591, 0.9148, 0.2314, 0.9034, 0.263, 0.8796, 0.2517, 0.8928, 0.2236, 0.8889, 0.2923, 0.8714, 0.3193, 0.8474, 0.3013, 0.8644, 0.2775, 0.851, 0.344, 0.8278, 0.3665, 0.8077, 0.3437, 0.8286, 0.3233, 0.7846, 0.3626, 0.7591, 0.3797, 0.7453, 0.3586, 0.7681, 0.3414, 0.7306, 0.395, 0.6989, 0.4079, 0.6916, 0.3903, 0.72, 0.375, 0.9181, 0.122, 0.9124, 0.1591, 0.8994, 0.1554, 0.9108, 0.1204, 0.6636, 0.4178, 0.6246, 0.4236, 0.6232, 0.4159, 0.6596, 0.4042, 0.9038, 0.1929, 0.8928, 0.2236, 0.873, 0.2142, 0.8868, 0.1864, 0.8796, 0.2517, 0.8644, 0.2775, 0.8426, 0.2626, 0.8583, 0.2394, 0.8474, 0.3013, 0.8286, 0.3233, 0.8081, 0.3042, 0.826, 0.2841, 0.8077, 0.3437, 0.7846, 0.3626, 0.7681, 0.3414, 0.7889, 0.3233, 0.7591, 0.3797, 0.7306, 0.395, 0.72, 0.375, 0.7453, 0.3586, 0.6989, 0.4079, 0.6636, 0.4178, 0.6596, 0.4042, 0.6916, 0.3903, 0.9124, 0.1591, 0.9038, 0.1929, 0.8868, 0.1864, 0.8994, 0.1554, 0.8928, 0.2236, 0.8796, 0.2517, 0.8583, 0.2394, 0.873, 0.2142, 0.8644, 0.2775, 0.8474, 0.3013, 0.826, 0.2841, 0.8426, 0.2626, 0.8286, 0.3233, 0.8077, 0.3437, 0.7889, 0.3233, 0.8081, 0.3042, 0.7681, 0.3414, 0.7453, 0.3586, 0.731, 0.3397, 0.7518, 0.3222, 0.72, 0.375, 0.6916, 0.3903, 0.6827, 0.3745, 0.7082, 0.3571, 0.9108, 0.1204, 0.8994, 0.1554, 0.8874, 0.1499, 0.9039, 0.1177, 0.6596, 0.4042, 0.6232, 0.4159, 0.6205, 0.4088, 0.6538, 0.3918, 0.8868, 0.1864, 0.873, 0.2142, 0.8552, 0.2035, 0.8712, 0.1782, 0.8583, 0.2394, 0.8426, 0.2626, 0.8228, 0.2476, 0.8392, 0.2264, 0.826, 0.2841, 0.8081, 0.3042, 0.789, 0.2863, 0.8063, 0.2674, 0.7889, 0.3233, 0.7681, 0.3414, 0.7518, 0.3222, 0.771, 0.3045, 0.7453, 0.3586, 0.72, 0.375, 0.7082, 0.3571, 0.731, 0.3397, 0.6916, 0.3903, 0.6596, 0.4042, 0.6538, 0.3918, 0.6827, 0.3745, 0.8994, 0.1554, 0.8868, 0.1864, 0.8712, 0.1782, 0.8874, 0.1499, 0.873, 0.2142, 0.8583, 0.2394, 0.8392, 0.2264, 0.8552, 0.2035, 0.8426, 0.2626, 0.826, 0.2841, 0.8063, 0.2674, 0.8228, 0.2476, 0.8081, 0.3042, 0.7889, 0.3233, 0.771, 0.3045, 0.789, 0.2863, 0.7518, 0.3222, 0.731, 0.3397, 0.7162, 0.3224, 0.7354, 0.3045, 0.7082, 0.3571, 0.6827, 0.3745, 0.6725, 0.3603, 0.6954, 0.3409, 0.9039, 0.1177, 0.8874, 0.1499, 0.8765, 0.1429, 0.8977, 0.114, 0.6538, 0.3918, 0.6205, 0.4088, 0.6168, 0.4023, 0.6466, 0.3807, 0.8712, 0.1782, 0.8552, 0.2035, 0.839, 0.1915, 0.8572, 0.1685, 0.8392, 0.2264, 0.8228, 0.2476, 0.8046, 0.2323, 0.8215, 0.2126, 0.8063, 0.2674, 0.789, 0.2863, 0.7708, 0.269, 0.7878, 0.251, 0.771, 0.3045, 0.7518, 0.3222, 0.7354, 0.3045, 0.7535, 0.2867, 0.731, 0.3397, 0.7082, 0.3571, 0.6954, 0.3409, 0.7162, 0.3224, 0.6827, 0.3745, 0.6538, 0.3918, 0.6466, 0.3807, 0.6725, 0.3603, 0.8874, 0.1499, 0.8712, 0.1782, 0.8572, 0.1685, 0.8765, 0.1429, 0.8552, 0.2035, 0.8392, 0.2264, 0.8215, 0.2126, 0.839, 0.1915, 0.8228, 0.2476, 0.8063, 0.2674, 0.7878, 0.251, 0.8046, 0.2323, 0.789, 0.2863, 0.771, 0.3045, 0.7535, 0.2867, 0.7708, 0.269, 0.7354, 0.3045, 0.7162, 0.3224, 0.7006, 0.3065, 0.7187, 0.2878, 0.6954, 0.3409, 0.6725, 0.3603, 0.6608, 0.3475, 0.6815, 0.3262, 0.8977, 0.114, 0.8765, 0.1429, 0.8669, 0.1345, 0.8922, 0.1092, 0.6466, 0.3807, 0.6168, 0.4023, 0.6121, 0.3965, 0.638, 0.3708, 0.8572, 0.1685, 0.839, 0.1915, 0.8241, 0.1783, 0.8444, 0.1574, 0.8215, 0.2126, 0.8046, 0.2323, 0.7874, 0.2164, 0.8052, 0.1979, 0.7878, 0.251, 0.7708, 0.269, 0.7531, 0.2521, 0.7701, 0.2344, 0.7535, 0.2867, 0.7354, 0.3045, 0.7187, 0.2878, 0.736, 0.2697, 0.7162, 0.3224, 0.6954, 0.3409, 0.6815, 0.3262, 0.7006, 0.3065, 0.6725, 0.3603, 0.6466, 0.3807, 0.638, 0.3708, 0.6608, 0.3475, 0.8765, 0.1429, 0.8572, 0.1685, 0.8444, 0.1574, 0.8669, 0.1345, 0.839, 0.1915, 0.8215, 0.2126, 0.8052, 0.1979, 0.8241, 0.1783, 0.8046, 0.2323, 0.7878, 0.251, 0.7701, 0.2344, 0.7874, 0.2164, 0.7708, 0.269, 0.7535, 0.2867, 0.736, 0.2697, 0.7531, 0.2521, 0.7187, 0.2878, 0.7006, 0.3065, 0.6841, 0.2916, 0.7013, 0.2718, 0.6815, 0.3262, 0.6608, 0.3475, 0.6479, 0.3362, 0.6665, 0.3129, 0.8922, 0.1092, 0.8669, 0.1345, 0.8584, 0.1248, 0.8875, 0.1036, 0.638, 0.3708, 0.6121, 0.3965, 0.6065, 0.3917, 0.6281, 0.3622, 0.8444, 0.1574, 0.8241, 0.1783, 0.8104, 0.1638, 0.833, 0.1448, 0.8052, 0.1979, 0.7874, 0.2164, 0.7708, 0.1998, 0.7898, 0.182, 0.7701, 0.2344, 0.7531, 0.2521, 0.7353, 0.2351, 0.7527, 0.2174, 0.736, 0.2697, 0.7187, 0.2878, 0.7013, 0.2718, 0.7183, 0.2531, 0.7006, 0.3065, 0.6815, 0.3262, 0.6665, 0.3129, 0.6841, 0.2916, 0.6608, 0.3475, 0.638, 0.3708, 0.6281, 0.3622, 0.6479, 0.3362, 0.8669, 0.1345, 0.8444, 0.1574, 0.833, 0.1448, 0.8584, 0.1248, 0.8241, 0.1783, 0.8052, 0.1979, 0.7898, 0.182, 0.8104, 0.1638, 0.7874, 0.2164, 0.7701, 0.2344, 0.7527, 0.2174, 0.7708, 0.1998, 0.7531, 0.2521, 0.736, 0.2697, 0.7183, 0.2531, 0.7353, 0.2351, 0.7013, 0.2718, 0.6841, 0.2916, 0.6664, 0.2775, 0.683, 0.2563, 0.6665, 0.3129, 0.6479, 0.3362, 0.6336, 0.3263, 0.6501, 0.3007, 0.8875, 0.1036, 0.8584, 0.1248, 0.8513, 0.1139, 0.8839, 0.09723, 0.6281, 0.3622, 0.6065, 0.3917, 0.6001, 0.3878, 0.6171, 0.355, 0.833, 0.1448, 0.8104, 0.1638, 0.7978, 0.1478, 0.8229, 0.1308, 0.7898, 0.182, 0.7708, 0.1998, 0.7546, 0.1823, 0.7752, 0.1648, 0.7527, 0.2174, 0.7353, 0.2351, 0.7172, 0.2177, 0.7353, 0.1997, 0.7183, 0.2531, 0.7013, 0.2718, 0.683, 0.2563, 0.6998, 0.2365, 0.6841, 0.2916, 0.6665, 0.3129, 0.6501, 0.3007, 0.6664, 0.2775, 0.6479, 0.3362, 0.6281, 0.3622, 0.6171, 0.355, 0.6336, 0.3263, 0.8584, 0.1248, 0.833, 0.1448, 0.8229, 0.1308, 0.8513, 0.1139, 0.8104, 0.1638, 0.7898, 0.182, 0.7752, 0.1648, 0.7978, 0.1478, 0.7708, 0.1998, 0.7527, 0.2174, 0.7353, 0.1997, 0.7546, 0.1823, 0.7353, 0.2351, 0.7183, 0.2531, 0.6998, 0.2365, 0.7172, 0.2177, 0.683, 0.2563, 0.6664, 0.2775, 0.6471, 0.2642, 0.6632, 0.241, 0.6501, 0.3007, 0.6336, 0.3263, 0.6179, 0.3179, 0.632, 0.2897, 0.8839, 0.09723, 0.8513, 0.1139, 0.8457, 0.1017, 0.8813, 0.09024, 0.6171, 0.355, 0.6001, 0.3878, 0.5931, 0.385, 0.6049, 0.3494, 0.8229, 0.1308, 0.7978, 0.1478, 0.7863, 0.1301, 0.8142, 0.1152, 0.7752, 0.1648, 0.7546, 0.1823, 0.7385, 0.163, 0.7612, 0.1461, 0.7353, 0.1997, 0.7172, 0.2177, 0.6983, 0.1996, 0.7176, 0.1808, 0.6998, 0.2365, 0.683, 0.2563, 0.6632, 0.241, 0.6802, 0.2196, 0.6664, 0.2775, 0.6501, 0.3007, 0.632, 0.2897, 0.6471, 0.2642, 0.6336, 0.3263, 0.6171, 0.355, 0.6049, 0.3494, 0.6179, 0.3179, 0.8513, 0.1139, 0.8229, 0.1308, 0.8142, 0.1152, 0.8457, 0.1017, 0.7978, 0.1478, 0.7752, 0.1648, 0.7612, 0.1461, 0.7863, 0.1301, 0.7546, 0.1823, 0.7353, 0.1997, 0.7176, 0.1808, 0.7385, 0.163, 0.7172, 0.2177, 0.6998, 0.2365, 0.6802, 0.2196, 0.6983, 0.1996, 0.6632, 0.241, 0.6471, 0.2642, 0.6258, 0.2517, 0.6414, 0.2258, 0.632, 0.2897, 0.6179, 0.3179, 0.6006, 0.3111, 0.6121, 0.28, 0.8813, 0.09024, 0.8457, 0.1017, 0.8418, 0.08843, 0.8799, 0.08277, 0.6049, 0.3494, 0.5931, 0.385, 0.5856, 0.3834, 0.5916, 0.3455, 0.8142, 0.1152, 0.7863, 0.1301, 0.776, 0.1104, 0.8072, 0.09794, 0.7612, 0.1461, 0.7385, 0.163, 0.7224, 0.1418, 0.7478, 0.1251, 0.7176, 0.1808, 0.6983, 0.1996, 0.678, 0.1802, 0.6992, 0.1601, 0.6802, 0.2196, 0.6632, 0.241, 0.6414, 0.2258, 0.6588, 0.202, 0.6471, 0.2642, 0.632, 0.2897, 0.6121, 0.28, 0.6258, 0.2517, 0.6179, 0.3179, 0.6049, 0.3494, 0.5916, 0.3455, 0.6006, 0.3111, 0.8457, 0.1017, 0.8142, 0.1152, 0.8072, 0.09794, 0.8418, 0.08843, 0.7863, 0.1301, 0.7612, 0.1461, 0.7478, 0.1251, 0.776, 0.1104, 0.7385, 0.163, 0.7176, 0.1808, 0.6992, 0.1601, 0.7224, 0.1418, 0.6983, 0.1996, 0.6802, 0.2196, 0.6588, 0.202, 0.678, 0.1802, 0.6414, 0.2258, 0.6258, 0.2517, 0.6018, 0.2399, 0.6171, 0.2105, 0.6121, 0.28, 0.6006, 0.3111, 0.5815, 0.3064, 0.5898, 0.2718, 0.8799, 0.08277, 0.8418, 0.08843, 0.8398, 0.07405, 0.8799, 0.07496, 0.5916, 0.3455, 0.5856, 0.3834, 0.5778, 0.3832, 0.5774, 0.3436, 0.8072, 0.09794, 0.776, 0.1104, 0.767, 0.08811, 0.802, 0.07873, 0.7478, 0.1251, 0.7224, 0.1418, 0.7059, 0.1177, 0.735, 0.1014, 0.6992, 0.1601, 0.678, 0.1802, 0.6559, 0.159, 0.6795, 0.1371, 0.6588, 0.202, 0.6414, 0.2258, 0.6171, 0.2105, 0.6349, 0.1834, 0.6258, 0.2517, 0.6121, 0.28, 0.5898, 0.2718, 0.6018, 0.2399, 0.6006, 0.3111, 0.5916, 0.3455, 0.5774, 0.3436, 0.5815, 0.3064, 0.8418, 0.08843, 0.8072, 0.09794, 0.802, 0.07873, 0.8398, 0.07405, 0.776, 0.1104, 0.7478, 0.1251, 0.735, 0.1014, 0.767, 0.08811, 0.7224, 0.1418, 0.6992, 0.1601, 0.6795, 0.1371, 0.7059, 0.1177, 0.678, 0.1802, 0.6588, 0.202, 0.6349, 0.1834, 0.6559, 0.159, 0.6171, 0.2105, 0.6018, 0.2399, 0.5742, 0.229, 0.5889, 0.1949, 0.5898, 0.2718, 0.5815, 0.3064, 0.5606, 0.3042, 0.5647, 0.2656, 0.8799, 0.07496, 0.8398, 0.07405, 0.8403, 0.0587, 0.8813, 0.06704, 0.5774, 0.3436, 0.5778, 0.3832, 0.5699, 0.3843, 0.5623, 0.344, 0.802, 0.07873, 0.767, 0.08811, 0.7599, 0.06272, 0.7993, 0.05741, 0.735, 0.1014, 0.7059, 0.1177, 0.689, 0.09034, 0.7228, 0.07368, 0.6795, 0.1371, 0.6559, 0.159, 0.6311, 0.1354, 0.6582, 0.1108, 0.6349, 0.1834, 0.6171, 0.2105, 0.5889, 0.1949, 0.6078, 0.1634, 0.6018, 0.2399, 0.5898, 0.2718, 0.5647, 0.2656, 0.5742, 0.229, 0.5815, 0.3064, 0.5774, 0.3436, 0.5623, 0.344, 0.5606, 0.3042, 0.8398, 0.07405, 0.802, 0.07873, 0.7993, 0.05741, 0.8403, 0.0587, 0.767, 0.08811, 0.735, 0.1014, 0.7228, 0.07368, 0.7599, 0.06272, 0.7059, 0.1177, 0.6795, 0.1371, 0.6582, 0.1108, 0.689, 0.09034, 0.6559, 0.159, 0.6349, 0.1834, 0.6078, 0.1634, 0.6311, 0.1354, 0.5889, 0.1949, 0.5742, 0.229, 0.5419, 0.2197, 0.5554, 0.179, 0.5647, 0.2656, 0.5606, 0.3042, 0.5377, 0.3052, 0.536, 0.2623, 0.8813, 0.06704, 0.8403, 0.0587, 0.8435, 0.0426, 0.8842, 0.05925, 0.5623, 0.344, 0.5699, 0.3843, 0.5621, 0.387, 0.5466, 0.3471, 0.7993, 0.05741, 0.7599, 0.06272, 0.7553, 0.03365, 0.7997, 0.03383, 0.7228, 0.07368, 0.689, 0.09034, 0.6713, 0.05715, 0.712, 0.04156, 0.6582, 0.1108, 0.6311, 0.1354, 0.6023, 0.1082, 0.6343, 0.07971, 0.6078, 0.1634, 0.5889, 0.1949, 0.5554, 0.179, 0.5758, 0.1415, 0.5742, 0.229, 0.5647, 0.2656, 0.536, 0.2623, 0.5419, 0.2197, 0.5606, 0.3042, 0.5623, 0.344, 0.5466, 0.3471, 0.5377, 0.3052, 0.8403, 0.0587, 0.7993, 0.05741, 0.7997, 0.03383, 0.8435, 0.0426, 0.7599, 0.06272, 0.7228, 0.07368, 0.712, 0.04156, 0.7553, 0.03365, 0.689, 0.09034, 0.6582, 0.1108, 0.6343, 0.07971, 0.6713, 0.05715, 0.6311, 0.1354, 0.6078, 0.1634, 0.5758, 0.1415, 0.6023, 0.1082, 0.5554, 0.179, 0.5419, 0.2197, 0.5033, 0.213, 0.5141, 0.1626, 0.536, 0.2623, 0.5377, 0.3052, 0.513, 0.3104, 0.5033, 0.263, 0.8842, 0.05925, 0.8435, 0.0426, 0.85, 0.02617, 0.8888, 0.0519, 0.5466, 0.3471, 0.5621, 0.387, 0.5548, 0.3913, 0.5309, 0.3534, 0.7997, 0.03383, 0.7553, 0.03365, 0.7544, 0.0001005, 0.8044, 0.007959, 0.712, 0.04156, 0.6713, 0.05715, 0.6528, 0.01575, 0.7036, 0.003324, 0.6343, 0.07971, 0.6023, 0.1082, 0.5679, 0.07623, 0.6065, 0.04171, 0.5758, 0.1415, 0.5554, 0.179, 0.5141, 0.1626, 0.5377, 0.1169, 0.5419, 0.2197, 0.536, 0.2623, 0.5033, 0.263, 0.5033, 0.213, 0.5377, 0.3052, 0.5466, 0.3471, 0.5309, 0.3534, 0.513, 0.3104, 0.8435, 0.0426, 0.7997, 0.03383, 0.8044, 0.007959, 0.85, 0.02617, 0.7553, 0.03365, 0.712, 0.04156, 0.7036, 0.003324, 0.7544, 0.0001005, 0.6713, 0.05715, 0.6343, 0.07971, 0.6065, 0.04171, 0.6528, 0.01575, 0.6023, 0.1082, 0.5758, 0.1415, 0.5377, 0.1169, 0.5679, 0.07623, 0.3824, 0.4698, 0.3365, 0.4911, 0.3219, 0.4548, 0.3594, 0.4335, 0.2869, 0.5024, 0.2364, 0.5024, 0.2369, 0.4762, 0.2807, 0.4694, 0.4249, 0.08552, 0.4546, 0.1196, 0.4398, 0.1283, 0.4183, 0.09092, 0.1886, 0.4915, 0.1464, 0.4722, 0.1498, 0.4643, 0.1925, 0.4743, 0.479, 0.1598, 0.4959, 0.2059, 0.4632, 0.2114, 0.4551, 0.1688, 0.5031, 0.2563, 0.4969, 0.3069, 0.4556, 0.2969, 0.4633, 0.2546, 0.4828, 0.355, 0.4589, 0.4003, 0.4198, 0.3734, 0.441, 0.3366, 0.425, 0.4404, 0.3824, 0.4698, 0.3594, 0.4335, 0.3922, 0.4061, 0.3365, 0.4911, 0.2869, 0.5024, 0.2807, 0.4694, 0.3219, 0.4548, 0.2364, 0.5024, 0.1886, 0.4915, 0.1925, 0.4743, 0.2369, 0.4762, 0.4546, 0.1196, 0.479, 0.1598, 0.4551, 0.1688, 0.4398, 0.1283, 0.4959, 0.2059, 0.5031, 0.2563, 0.4633, 0.2546, 0.4632, 0.2114, 0.4969, 0.3069, 0.4828, 0.355, 0.441, 0.3366, 0.4556, 0.2969, 0.4589, 0.4003, 0.425, 0.4404, 0.3922, 0.4061, 0.4198, 0.3734, 0.3594, 0.4335, 0.3219, 0.4548, 0.3063, 0.4249, 0.3373, 0.4039, 0.2807, 0.4694, 0.2369, 0.4762, 0.2337, 0.4529, 0.2717, 0.4416, 0.4183, 0.09092, 0.4398, 0.1283, 0.4247, 0.1338, 0.411, 0.09482, 0.1925, 0.4743, 0.1498, 0.4643, 0.1515, 0.4561, 0.1932, 0.458, 0.4551, 0.1688, 0.4632, 0.2114, 0.4341, 0.2122, 0.4325, 0.1732, 0.4633, 0.2546, 0.4556, 0.2969, 0.4205, 0.286, 0.4299, 0.25, 0.441, 0.3366, 0.4198, 0.3734, 0.3873, 0.3508, 0.4062, 0.3197, 0.3922, 0.4061, 0.3594, 0.4335, 0.3373, 0.4039, 0.3642, 0.3789, 0.3219, 0.4548, 0.2807, 0.4694, 0.2717, 0.4416, 0.3063, 0.4249, 0.2369, 0.4762, 0.1925, 0.4743, 0.1932, 0.458, 0.2337, 0.4529, 0.4398, 0.1283, 0.4551, 0.1688, 0.4325, 0.1732, 0.4247, 0.1338, 0.4632, 0.2114, 0.4633, 0.2546, 0.4299, 0.25, 0.4341, 0.2122, 0.4556, 0.2969, 0.441, 0.3366, 0.4062, 0.3197, 0.4205, 0.286, 0.4198, 0.3734, 0.3922, 0.4061, 0.3642, 0.3789, 0.3873, 0.3508, 0.3373, 0.4039, 0.3063, 0.4249, 0.2903, 0.3998, 0.3165, 0.3793, 0.2717, 0.4416, 0.2337, 0.4529, 0.2277, 0.4323, 0.2607, 0.4177, 0.411, 0.09482, 0.4247, 0.1338, 0.4098, 0.1365, 0.4033, 0.09721, 0.1932, 0.458, 0.1515, 0.4561, 0.1516, 0.4481, 0.1912, 0.4428, 0.4325, 0.1732, 0.4341, 0.2122, 0.4082, 0.2097, 0.4113, 0.1741, 0.4299, 0.25, 0.4205, 0.286, 0.3904, 0.2747, 0.401, 0.2432, 0.4062, 0.3197, 0.3873, 0.3508, 0.3593, 0.3311, 0.3764, 0.3039, 0.3642, 0.3789, 0.3373, 0.4039, 0.3165, 0.3793, 0.3393, 0.3561, 0.3063, 0.4249, 0.2717, 0.4416, 0.2607, 0.4177, 0.2903, 0.3998, 0.2337, 0.4529, 0.1932, 0.458, 0.1912, 0.4428, 0.2277, 0.4323, 0.4247, 0.1338, 0.4325, 0.1732, 0.4113, 0.1741, 0.4098, 0.1365, 0.4341, 0.2122, 0.4299, 0.25, 0.401, 0.2432, 0.4082, 0.2097, 0.4205, 0.286, 0.4062, 0.3197, 0.3764, 0.3039, 0.3904, 0.2747, 0.3873, 0.3508, 0.3642, 0.3789, 0.3393, 0.3561, 0.3593, 0.3311, 0.3165, 0.3793, 0.2903, 0.3998, 0.274, 0.3784, 0.2966, 0.3582, 0.2607, 0.4177, 0.2277, 0.4323, 0.2197, 0.4142, 0.2485, 0.3972, 0.4033, 0.09721, 0.4098, 0.1365, 0.3953, 0.1368, 0.3954, 0.09816, 0.1912, 0.4428, 0.1516, 0.4481, 0.1504, 0.4404, 0.1871, 0.4289, 0.4113, 0.1741, 0.4082, 0.2097, 0.3848, 0.2049, 0.3916, 0.1723, 0.401, 0.2432, 0.3904, 0.2747, 0.3639, 0.2631, 0.3754, 0.2351, 0.3764, 0.3039, 0.3593, 0.3311, 0.3344, 0.3135, 0.3502, 0.2891, 0.3393, 0.3561, 0.3165, 0.3793, 0.2966, 0.3582, 0.3165, 0.3364, 0.2903, 0.3998, 0.2607, 0.4177, 0.2485, 0.3972, 0.274, 0.3784, 0.2277, 0.4323, 0.1912, 0.4428, 0.1871, 0.4289, 0.2197, 0.4142, 0.4098, 0.1365, 0.4113, 0.1741, 0.3916, 0.1723, 0.3953, 0.1368, 0.4082, 0.2097, 0.401, 0.2432, 0.3754, 0.2351, 0.3848, 0.2049, 0.3904, 0.2747, 0.3764, 0.3039, 0.3502, 0.2891, 0.3639, 0.2631, 0.3593, 0.3311, 0.3393, 0.3561, 0.3165, 0.3364, 0.3344, 0.3135, 0.2966, 0.3582, 0.274, 0.3784, 0.2576, 0.3598, 0.2775, 0.3397, 0.2485, 0.3972, 0.2197, 0.4142, 0.2101, 0.3983, 0.2353, 0.3793, 0.3954, 0.09816, 0.3953, 0.1368, 0.3815, 0.1349, 0.3878, 0.09774, 0.1871, 0.4289, 0.1504, 0.4404, 0.1479, 0.4332, 0.1812, 0.4164, 0.3916, 0.1723, 0.3848, 0.2049, 0.3636, 0.1983, 0.3733, 0.1682, 0.3754, 0.2351, 0.3639, 0.2631, 0.3401, 0.2513, 0.3524, 0.2258, 0.3502, 0.2891, 0.3344, 0.3135, 0.3116, 0.2974, 0.3265, 0.275, 0.3165, 0.3364, 0.2966, 0.3582, 0.2775, 0.3397, 0.2953, 0.3188, 0.274, 0.3784, 0.2485, 0.3972, 0.2353, 0.3793, 0.2576, 0.3598, 0.2197, 0.4142, 0.1871, 0.4289, 0.1812, 0.4164, 0.2101, 0.3983, 0.3953, 0.1368, 0.3916, 0.1723, 0.3733, 0.1682, 0.3815, 0.1349, 0.3848, 0.2049, 0.3754, 0.2351, 0.3524, 0.2258, 0.3636, 0.1983, 0.3639, 0.2631, 0.3502, 0.2891, 0.3265, 0.275, 0.3401, 0.2513, 0.3344, 0.3135, 0.3165, 0.3364, 0.2953, 0.3188, 0.3116, 0.2974, 0.2775, 0.3397, 0.2576, 0.3598, 0.2409, 0.3433, 0.2587, 0.3232, 0.2353, 0.3793, 0.2101, 0.3983, 0.1992, 0.3842, 0.2213, 0.3636, 0.3878, 0.09774, 0.3815, 0.1349, 0.3686, 0.1312, 0.3804, 0.09604, 0.1812, 0.4164, 0.1479, 0.4332, 0.1442, 0.4268, 0.1738, 0.4053, 0.3733, 0.1682, 0.3636, 0.1983, 0.344, 0.1901, 0.3565, 0.1623, 0.3524, 0.2258, 0.3401, 0.2513, 0.3182, 0.2391, 0.3313, 0.2155, 0.3265, 0.275, 0.3116, 0.2974, 0.2902, 0.2824, 0.3045, 0.2612, 0.2953, 0.3188, 0.2775, 0.3397, 0.2587, 0.3232, 0.275, 0.303, 0.2576, 0.3598, 0.2353, 0.3793, 0.2213, 0.3636, 0.2409, 0.3433, 0.2101, 0.3983, 0.1812, 0.4164, 0.1738, 0.4053, 0.1992, 0.3842, 0.3815, 0.1349, 0.3733, 0.1682, 0.3565, 0.1623, 0.3686, 0.1312, 0.3636, 0.1983, 0.3524, 0.2258, 0.3313, 0.2155, 0.344, 0.1901, 0.3401, 0.2513, 0.3265, 0.275, 0.3045, 0.2612, 0.3182, 0.2391, 0.3116, 0.2974, 0.2953, 0.3188, 0.275, 0.303, 0.2902, 0.2824, 0.2587, 0.3232, 0.2409, 0.3433, 0.2239, 0.3287, 0.24, 0.3082, 0.2213, 0.3636, 0.1992, 0.3842, 0.1871, 0.372, 0.2064, 0.3498, 0.3804, 0.09604, 0.3686, 0.1312, 0.3565, 0.1257, 0.3735, 0.09315, 0.1738, 0.4053, 0.1442, 0.4268, 0.1396, 0.421, 0.1651, 0.3956, 0.3565, 0.1623, 0.344, 0.1901, 0.3259, 0.1805, 0.3408, 0.1546, 0.3313, 0.2155, 0.3182, 0.2391, 0.2977, 0.2265, 0.3116, 0.2043, 0.3045, 0.2612, 0.2902, 0.2824, 0.2697, 0.268, 0.2838, 0.2476, 0.275, 0.303, 0.2587, 0.3232, 0.24, 0.3082, 0.2551, 0.2881, 0.2409, 0.3433, 0.2213, 0.3636, 0.2064, 0.3498, 0.2239, 0.3287, 0.1992, 0.3842, 0.1738, 0.4053, 0.1651, 0.3956, 0.1871, 0.372, 0.3686, 0.1312, 0.3565, 0.1623, 0.3408, 0.1546, 0.3565, 0.1257, 0.344, 0.1901, 0.3313, 0.2155, 0.3116, 0.2043, 0.3259, 0.1805, 0.3182, 0.2391, 0.3045, 0.2612, 0.2838, 0.2476, 0.2977, 0.2265, 0.2902, 0.2824, 0.275, 0.303, 0.2551, 0.2881, 0.2697, 0.268, 0.24, 0.3082, 0.2239, 0.3287, 0.2063, 0.3154, 0.2211, 0.2944, 0.2064, 0.3498, 0.1871, 0.372, 0.1739, 0.3614, 0.1907, 0.3376, 0.3735, 0.09315, 0.3565, 0.1257, 0.3454, 0.1187, 0.3671, 0.08918, 0.1651, 0.3956, 0.1396, 0.421, 0.1342, 0.4162, 0.1553, 0.3874, 0.3408, 0.1546, 0.3259, 0.1805, 0.309, 0.1696, 0.3262, 0.1453, 0.3116, 0.2043, 0.2977, 0.2265, 0.2782, 0.2133, 0.293, 0.1921, 0.2838, 0.2476, 0.2697, 0.268, 0.2495, 0.2539, 0.2637, 0.2338, 0.2551, 0.2881, 0.24, 0.3082, 0.2211, 0.2944, 0.2354, 0.2739, 0.2239, 0.3287, 0.2064, 0.3498, 0.1907, 0.3376, 0.2063, 0.3154, 0.1871, 0.372, 0.1651, 0.3956, 0.1553, 0.3874, 0.1739, 0.3614, 0.3565, 0.1257, 0.3408, 0.1546, 0.3262, 0.1453, 0.3454, 0.1187, 0.3259, 0.1805, 0.3116, 0.2043, 0.293, 0.1921, 0.309, 0.1696, 0.2977, 0.2265, 0.2838, 0.2476, 0.2637, 0.2338, 0.2782, 0.2133, 0.2697, 0.268, 0.2551, 0.2881, 0.2354, 0.2739, 0.2495, 0.2539, 0.3921, 0.05634, 0.3616, 0.0842, 0.3568, 0.07832, 0.128, 0.4125, 0.1101, 0.4483, 0.1212, 0.4097, 0.3921, 0.05634, 0.3568, 0.07832, 0.3531, 0.07163, 0.1212, 0.4097, 0.1101, 0.4483, 0.114, 0.4081, 0.3921, 0.05634, 0.3531, 0.07163, 0.3506, 0.06425, 0.114, 0.4081, 0.1101, 0.4483, 0.1066, 0.4078, 0.3921, 0.05634, 0.3506, 0.06425, 0.3493, 0.05632, 0.1066, 0.4078, 0.1101, 0.4483, 0.09901, 0.4087, 0.3921, 0.05634, 0.3493, 0.05632, 0.3495, 0.04804, 0.09901, 0.4087, 0.1101, 0.4483, 0.09155, 0.4111, 0.3921, 0.05634, 0.3495, 0.04804, 0.3512, 0.03964, 0.09155, 0.4111, 0.1101, 0.4483, 0.08446, 0.415, 0.3921, 0.05634, 0.3512, 0.03964, 0.3548, 0.03143, 0.08446, 0.415, 0.1101, 0.4483, 0.07807, 0.4202, 0.921, 0.0813, 0.9483, 0.1141, 0.9411, 0.1183, 0.6154, 0.4552, 0.5825, 0.425, 0.6201, 0.4477, 0.921, 0.0813, 0.9411, 0.1183, 0.9335, 0.121, 0.6201, 0.4477, 0.5825, 0.425, 0.6232, 0.4397, 0.921, 0.0813, 0.9335, 0.121, 0.9257, 0.1222, 0.6232, 0.4397, 0.5825, 0.425, 0.6246, 0.4316, 0.921, 0.0813, 0.9257, 0.1222, 0.9181, 0.122, 0.6246, 0.4316, 0.5825, 0.425, 0.6246, 0.4236, 0.921, 0.0813, 0.9181, 0.122, 0.9108, 0.1204, 0.6246, 0.4236, 0.5825, 0.425, 0.6232, 0.4159, 0.921, 0.0813, 0.9108, 0.1204, 0.9039, 0.1177, 0.6232, 0.4159, 0.5825, 0.425, 0.6205, 0.4088, 0.921, 0.0813, 0.9039, 0.1177, 0.8977, 0.114, 0.6205, 0.4088, 0.5825, 0.425, 0.6168, 0.4023, 0.921, 0.0813, 0.8977, 0.114, 0.8922, 0.1092, 0.6168, 0.4023, 0.5825, 0.425, 0.6121, 0.3965, 0.921, 0.0813, 0.8922, 0.1092, 0.8875, 0.1036, 0.6121, 0.3965, 0.5825, 0.425, 0.6065, 0.3917, 0.921, 0.0813, 0.8875, 0.1036, 0.8839, 0.09723, 0.6065, 0.3917, 0.5825, 0.425, 0.6001, 0.3878, 0.921, 0.0813, 0.8839, 0.09723, 0.8813, 0.09024, 0.6001, 0.3878, 0.5825, 0.425, 0.5931, 0.385, 0.921, 0.0813, 0.8813, 0.09024, 0.8799, 0.08277, 0.5931, 0.385, 0.5825, 0.425, 0.5856, 0.3834, 0.921, 0.0813, 0.8799, 0.08277, 0.8799, 0.07496, 0.5856, 0.3834, 0.5825, 0.425, 0.5778, 0.3832, 0.921, 0.0813, 0.8799, 0.07496, 0.8813, 0.06704, 0.5778, 0.3832, 0.5825, 0.425, 0.5699, 0.3843, 0.921, 0.0813, 0.8813, 0.06704, 0.8842, 0.05925, 0.5699, 0.3843, 0.5825, 0.425, 0.5621, 0.387, 0.921, 0.0813, 0.8842, 0.05925, 0.8888, 0.0519, 0.5621, 0.387, 0.5825, 0.425, 0.5548, 0.3913, 0.3921, 0.05634, 0.4249, 0.08552, 0.4183, 0.09092, 0.1464, 0.4722, 0.1101, 0.4483, 0.1498, 0.4643, 0.3921, 0.05634, 0.4183, 0.09092, 0.411, 0.09482, 0.1498, 0.4643, 0.1101, 0.4483, 0.1515, 0.4561, 0.3921, 0.05634, 0.411, 0.09482, 0.4033, 0.09721, 0.1515, 0.4561, 0.1101, 0.4483, 0.1516, 0.4481, 0.3921, 0.05634, 0.4033, 0.09721, 0.3954, 0.09816, 0.1516, 0.4481, 0.1101, 0.4483, 0.1504, 0.4404, 0.3921, 0.05634, 0.3954, 0.09816, 0.3878, 0.09774, 0.1504, 0.4404, 0.1101, 0.4483, 0.1479, 0.4332, 0.3921, 0.05634, 0.3878, 0.09774, 0.3804, 0.09604, 0.1479, 0.4332, 0.1101, 0.4483, 0.1442, 0.4268, 0.3921, 0.05634, 0.3804, 0.09604, 0.3735, 0.09315, 0.1442, 0.4268, 0.1101, 0.4483, 0.1396, 0.421, 0.3921, 0.05634, 0.3735, 0.09315, 0.3671, 0.08918, 0.1396, 0.421, 0.1101, 0.4483, 0.1342, 0.4162, 0.2211, 0.2944, 0.2063, 0.3154, 0.1879, 0.3034, 0.2017, 0.2813, 0.1907, 0.3376, 0.1739, 0.3614, 0.1595, 0.3524, 0.174, 0.3269, 0.3671, 0.08918, 0.3454, 0.1187, 0.3353, 0.1102, 0.3616, 0.0842, 0.1553, 0.3874, 0.1342, 0.4162, 0.128, 0.4125, 0.1443, 0.3807, 0.3262, 0.1453, 0.309, 0.1696, 0.293, 0.1571, 0.3128, 0.1345, 0.293, 0.1921, 0.2782, 0.2133, 0.259, 0.1993, 0.2752, 0.1786, 0.2637, 0.2338, 0.2495, 0.2539, 0.2294, 0.2398, 0.2438, 0.2196, 0.2354, 0.2739, 0.2211, 0.2944, 0.2017, 0.2813, 0.2154, 0.2602, 0.2063, 0.3154, 0.1907, 0.3376, 0.174, 0.3269, 0.1879, 0.3034, 0.3921, 0.05634, 0.3671, 0.08918, 0.3616, 0.0842, 0.1739, 0.3614, 0.1553, 0.3874, 0.1443, 0.3807, 0.1595, 0.3524, 0.3454, 0.1187, 0.3262, 0.1453, 0.3128, 0.1345, 0.3353, 0.1102, 0.1342, 0.4162, 0.1101, 0.4483, 0.128, 0.4125, 0.309, 0.1696, 0.293, 0.1921, 0.2752, 0.1786, 0.293, 0.1571, 0.2782, 0.2133, 0.2637, 0.2338, 0.2438, 0.2196, 0.259, 0.1993, 0.2495, 0.2539, 0.2354, 0.2739, 0.2154, 0.2602, 0.2294, 0.2398])
me_sphere.use_remesh_preserve_volume = False
me_sphere.use_remesh_preserve_attributes = False
me_sphere.use_mirror_vertex_groups = False
me_sphere.update()

# ---- objects
ob_sphere = bpy.data.objects.new('Sphere', me_sphere)
ob_lamp = bpy.data.objects.new('Lamp', light_lamp)
ob_camera = bpy.data.objects.new('Camera', cam_camera)

# ---- transforms, parenting, visibility, modifiers, constraints
ob_sphere.location = (0.0, 0.0, 0.0)
ob_sphere.lineart.crease_threshold = 0.0
ob_lamp.location = (4.076, 1.005, 5.904)
ob_lamp.rotation_euler = (0.6503, 0.05522, 1.866)
ob_lamp.lock_rotations_4d = False
ob_lamp.empty_display_type = 'ARROWS'
ob_lamp.color = (0.0, 0.0, 0.0, 0.0)
ob_lamp.lineart.crease_threshold = 0.0
ob_camera.location = (7.481, -6.508, 5.344)
ob_camera.rotation_euler = (1.109, 0.01082, 0.8149)
ob_camera.lock_rotations_4d = False
ob_camera.empty_display_type = 'ARROWS'
ob_camera.color = (0.0, 0.0, 0.0, 0.0)
ob_camera.display_type = 'WIRE'
ob_camera.lineart.crease_threshold = 0.0

# ---- collection membership
col_collection_1.objects.link(ob_sphere)
col_collection_1.objects.link(ob_lamp)
col_collection_1.objects.link(ob_camera)

# ---- scene / render settings (as saved in the file)
scene.camera = ob_camera
scene.frame_start = 1; scene.frame_end = 250; scene.frame_set(1)
scene.render.engine = 'BLENDER_EEVEE_NEXT'
scene.render.resolution_percentage = 50
scene.render.dither_intensity = 0.0
scene.cycles.use_denoising = False
scene.cycles.samples = 10
scene.cycles.sampling_pattern = 'TABULATED_SOBOL'
scene.cycles.light_sampling_threshold = 0.0
scene.cycles.use_adaptive_sampling = False
scene.cycles.use_light_tree = False
scene.cycles.blur_glossy = 0.0
scene.cycles.volume_bounces = 1
scene.cycles.pixel_filter_type = 'GAUSSIAN'
scene.cycles.sample_clamp_indirect = 0.0
scene.view_settings.view_transform = 'Standard'
bpy.context.view_layer.update()
